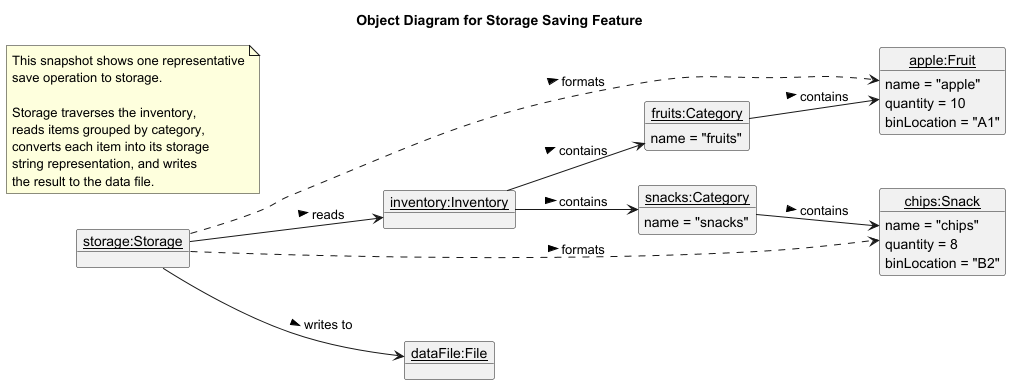

The diagram above was rendered by PlantUML. Its source (embedded in the PNG):
@startuml
title Object Diagram for Storage Saving Feature
hide circle
left to right direction

object "<u>storage:Storage</u>" as storage
object "<u>inventory:Inventory</u>" as inventory
object "<u>fruits:Category</u>" as fruits {
  name = "fruits"
}
object "<u>apple:Fruit</u>" as apple {
  name = "apple"
  quantity = 10
  binLocation = "A1"
}
object "<u>snacks:Category</u>" as snacks {
  name = "snacks"
}
object "<u>chips:Snack</u>" as chips {
  name = "chips"
  quantity = 8
  binLocation = "B2"
}
object "<u>dataFile:File</u>" as dataFile

note as N1
  This snapshot shows one representative
  save operation to storage.

  Storage traverses the inventory,
  reads items grouped by category,
  converts each item into its storage
  string representation, and writes
  the result to the data file.
end note

storage --> inventory : reads >
storage --> dataFile : writes to >
inventory --> fruits : contains >
inventory --> snacks : contains >
fruits --> apple : contains >
snacks --> chips : contains >
storage ..> apple : formats >
storage ..> chips : formats >
@enduml